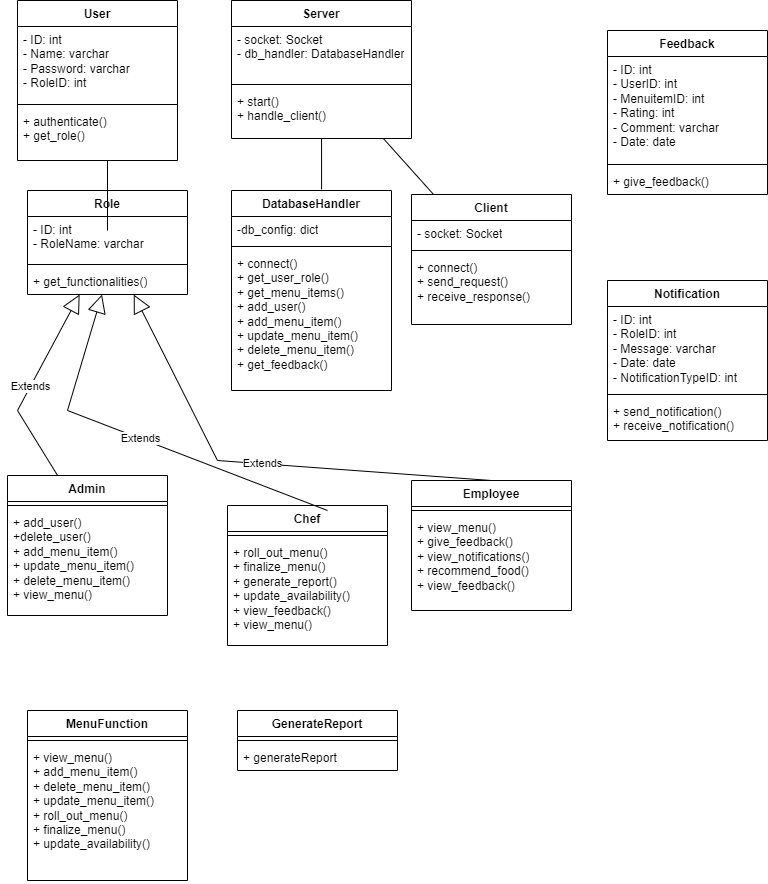

The diagram above was exported from draw.io. Its source (the exported page's mxGraphModel, read from the mxfile embedded in the PNG):
<mxGraphModel dx="880" dy="434" grid="1" gridSize="10" guides="1" tooltips="1" connect="1" arrows="1" fold="1" page="1" pageScale="1" pageWidth="827" pageHeight="1169" math="0" shadow="0">
  <root>
    <mxCell id="WIyWlLk6GJQsqaUBKTNV-0" />
    <mxCell id="WIyWlLk6GJQsqaUBKTNV-1" parent="WIyWlLk6GJQsqaUBKTNV-0" />
    <mxCell id="g90fbP2w-quLB6vmAn-o-5" value="User" style="swimlane;fontStyle=1;align=center;verticalAlign=top;childLayout=stackLayout;horizontal=1;startSize=26;horizontalStack=0;resizeParent=1;resizeParentMax=0;resizeLast=0;collapsible=1;marginBottom=0;whiteSpace=wrap;html=1;" parent="WIyWlLk6GJQsqaUBKTNV-1" vertex="1">
      <mxGeometry x="20" y="10" width="160" height="160" as="geometry">
        <mxRectangle x="40" y="60" width="70" height="30" as="alternateBounds" />
      </mxGeometry>
    </mxCell>
    <mxCell id="g90fbP2w-quLB6vmAn-o-6" value="- ID: int&amp;nbsp;&lt;div&gt;- Name: varchar&lt;/div&gt;&lt;div&gt;- Password: varchar&lt;/div&gt;&lt;div&gt;- RoleID: int&lt;/div&gt;" style="text;strokeColor=none;fillColor=none;align=left;verticalAlign=top;spacingLeft=4;spacingRight=4;overflow=hidden;rotatable=0;points=[[0,0.5],[1,0.5]];portConstraint=eastwest;whiteSpace=wrap;html=1;" parent="g90fbP2w-quLB6vmAn-o-5" vertex="1">
      <mxGeometry y="26" width="160" height="74" as="geometry" />
    </mxCell>
    <mxCell id="g90fbP2w-quLB6vmAn-o-7" value="" style="line;strokeWidth=1;fillColor=none;align=left;verticalAlign=middle;spacingTop=-1;spacingLeft=3;spacingRight=3;rotatable=0;labelPosition=right;points=[];portConstraint=eastwest;strokeColor=inherit;" parent="g90fbP2w-quLB6vmAn-o-5" vertex="1">
      <mxGeometry y="100" width="160" height="8" as="geometry" />
    </mxCell>
    <mxCell id="g90fbP2w-quLB6vmAn-o-8" value="+ authenticate()&lt;div&gt;+ get_role()&lt;/div&gt;" style="text;strokeColor=none;fillColor=none;align=left;verticalAlign=top;spacingLeft=4;spacingRight=4;overflow=hidden;rotatable=0;points=[[0,0.5],[1,0.5]];portConstraint=eastwest;whiteSpace=wrap;html=1;" parent="g90fbP2w-quLB6vmAn-o-5" vertex="1">
      <mxGeometry y="108" width="160" height="52" as="geometry" />
    </mxCell>
    <mxCell id="g90fbP2w-quLB6vmAn-o-9" value="Server" style="swimlane;fontStyle=1;align=center;verticalAlign=top;childLayout=stackLayout;horizontal=1;startSize=26;horizontalStack=0;resizeParent=1;resizeParentMax=0;resizeLast=0;collapsible=1;marginBottom=0;whiteSpace=wrap;html=1;" parent="WIyWlLk6GJQsqaUBKTNV-1" vertex="1">
      <mxGeometry x="234" y="10" width="180" height="138" as="geometry" />
    </mxCell>
    <mxCell id="g90fbP2w-quLB6vmAn-o-10" value="- socket: Socket&lt;div&gt;- db_handler: DatabaseHandler&lt;/div&gt;" style="text;strokeColor=none;fillColor=none;align=left;verticalAlign=top;spacingLeft=4;spacingRight=4;overflow=hidden;rotatable=0;points=[[0,0.5],[1,0.5]];portConstraint=eastwest;whiteSpace=wrap;html=1;" parent="g90fbP2w-quLB6vmAn-o-9" vertex="1">
      <mxGeometry y="26" width="180" height="54" as="geometry" />
    </mxCell>
    <mxCell id="g90fbP2w-quLB6vmAn-o-11" value="" style="line;strokeWidth=1;fillColor=none;align=left;verticalAlign=middle;spacingTop=-1;spacingLeft=3;spacingRight=3;rotatable=0;labelPosition=right;points=[];portConstraint=eastwest;strokeColor=inherit;" parent="g90fbP2w-quLB6vmAn-o-9" vertex="1">
      <mxGeometry y="80" width="180" height="8" as="geometry" />
    </mxCell>
    <mxCell id="g90fbP2w-quLB6vmAn-o-12" value="+ start()&lt;div&gt;+ handle_client()&lt;/div&gt;" style="text;strokeColor=none;fillColor=none;align=left;verticalAlign=top;spacingLeft=4;spacingRight=4;overflow=hidden;rotatable=0;points=[[0,0.5],[1,0.5]];portConstraint=eastwest;whiteSpace=wrap;html=1;" parent="g90fbP2w-quLB6vmAn-o-9" vertex="1">
      <mxGeometry y="88" width="180" height="50" as="geometry" />
    </mxCell>
    <mxCell id="g90fbP2w-quLB6vmAn-o-14" value="Role" style="swimlane;fontStyle=1;align=center;verticalAlign=top;childLayout=stackLayout;horizontal=1;startSize=26;horizontalStack=0;resizeParent=1;resizeParentMax=0;resizeLast=0;collapsible=1;marginBottom=0;whiteSpace=wrap;html=1;" parent="WIyWlLk6GJQsqaUBKTNV-1" vertex="1">
      <mxGeometry x="30" y="200" width="160" height="104" as="geometry" />
    </mxCell>
    <mxCell id="g90fbP2w-quLB6vmAn-o-15" value="- ID: int&lt;div&gt;- RoleName: varchar&lt;/div&gt;" style="text;strokeColor=none;fillColor=none;align=left;verticalAlign=top;spacingLeft=4;spacingRight=4;overflow=hidden;rotatable=0;points=[[0,0.5],[1,0.5]];portConstraint=eastwest;whiteSpace=wrap;html=1;" parent="g90fbP2w-quLB6vmAn-o-14" vertex="1">
      <mxGeometry y="26" width="160" height="44" as="geometry" />
    </mxCell>
    <mxCell id="g90fbP2w-quLB6vmAn-o-16" value="" style="line;strokeWidth=1;fillColor=none;align=left;verticalAlign=middle;spacingTop=-1;spacingLeft=3;spacingRight=3;rotatable=0;labelPosition=right;points=[];portConstraint=eastwest;strokeColor=inherit;" parent="g90fbP2w-quLB6vmAn-o-14" vertex="1">
      <mxGeometry y="70" width="160" height="8" as="geometry" />
    </mxCell>
    <mxCell id="g90fbP2w-quLB6vmAn-o-17" value="+ get_functionalities()" style="text;strokeColor=none;fillColor=none;align=left;verticalAlign=top;spacingLeft=4;spacingRight=4;overflow=hidden;rotatable=0;points=[[0,0.5],[1,0.5]];portConstraint=eastwest;whiteSpace=wrap;html=1;" parent="g90fbP2w-quLB6vmAn-o-14" vertex="1">
      <mxGeometry y="78" width="160" height="26" as="geometry" />
    </mxCell>
    <mxCell id="g90fbP2w-quLB6vmAn-o-18" value="DatabaseHandler" style="swimlane;fontStyle=1;align=center;verticalAlign=top;childLayout=stackLayout;horizontal=1;startSize=26;horizontalStack=0;resizeParent=1;resizeParentMax=0;resizeLast=0;collapsible=1;marginBottom=0;whiteSpace=wrap;html=1;" parent="WIyWlLk6GJQsqaUBKTNV-1" vertex="1">
      <mxGeometry x="234" y="200" width="160" height="200" as="geometry" />
    </mxCell>
    <mxCell id="g90fbP2w-quLB6vmAn-o-19" value="-db_config: dict" style="text;strokeColor=none;fillColor=none;align=left;verticalAlign=top;spacingLeft=4;spacingRight=4;overflow=hidden;rotatable=0;points=[[0,0.5],[1,0.5]];portConstraint=eastwest;whiteSpace=wrap;html=1;" parent="g90fbP2w-quLB6vmAn-o-18" vertex="1">
      <mxGeometry y="26" width="160" height="26" as="geometry" />
    </mxCell>
    <mxCell id="g90fbP2w-quLB6vmAn-o-20" value="" style="line;strokeWidth=1;fillColor=none;align=left;verticalAlign=middle;spacingTop=-1;spacingLeft=3;spacingRight=3;rotatable=0;labelPosition=right;points=[];portConstraint=eastwest;strokeColor=inherit;" parent="g90fbP2w-quLB6vmAn-o-18" vertex="1">
      <mxGeometry y="52" width="160" height="8" as="geometry" />
    </mxCell>
    <mxCell id="g90fbP2w-quLB6vmAn-o-21" value="+ connect()&lt;div&gt;&lt;div&gt;+ get_user_role()&lt;/div&gt;&lt;div&gt;+ get_menu_items()&lt;/div&gt;&lt;div&gt;+ add_user()&lt;/div&gt;&lt;div&gt;+ add_menu_item()&lt;/div&gt;&lt;div&gt;+ update_menu_item()&lt;/div&gt;&lt;div&gt;+ delete_menu_item()&lt;/div&gt;&lt;div&gt;+ get_feedback()&lt;/div&gt;&lt;/div&gt;" style="text;strokeColor=none;fillColor=none;align=left;verticalAlign=top;spacingLeft=4;spacingRight=4;overflow=hidden;rotatable=0;points=[[0,0.5],[1,0.5]];portConstraint=eastwest;whiteSpace=wrap;html=1;" parent="g90fbP2w-quLB6vmAn-o-18" vertex="1">
      <mxGeometry y="60" width="160" height="140" as="geometry" />
    </mxCell>
    <mxCell id="g90fbP2w-quLB6vmAn-o-22" value="Client" style="swimlane;fontStyle=1;align=center;verticalAlign=top;childLayout=stackLayout;horizontal=1;startSize=26;horizontalStack=0;resizeParent=1;resizeParentMax=0;resizeLast=0;collapsible=1;marginBottom=0;whiteSpace=wrap;html=1;" parent="WIyWlLk6GJQsqaUBKTNV-1" vertex="1">
      <mxGeometry x="414" y="204" width="160" height="130" as="geometry" />
    </mxCell>
    <mxCell id="g90fbP2w-quLB6vmAn-o-23" value="- socket: Socket" style="text;strokeColor=none;fillColor=none;align=left;verticalAlign=top;spacingLeft=4;spacingRight=4;overflow=hidden;rotatable=0;points=[[0,0.5],[1,0.5]];portConstraint=eastwest;whiteSpace=wrap;html=1;" parent="g90fbP2w-quLB6vmAn-o-22" vertex="1">
      <mxGeometry y="26" width="160" height="26" as="geometry" />
    </mxCell>
    <mxCell id="g90fbP2w-quLB6vmAn-o-24" value="" style="line;strokeWidth=1;fillColor=none;align=left;verticalAlign=middle;spacingTop=-1;spacingLeft=3;spacingRight=3;rotatable=0;labelPosition=right;points=[];portConstraint=eastwest;strokeColor=inherit;" parent="g90fbP2w-quLB6vmAn-o-22" vertex="1">
      <mxGeometry y="52" width="160" height="8" as="geometry" />
    </mxCell>
    <mxCell id="g90fbP2w-quLB6vmAn-o-25" value="+ connect()&lt;div&gt;+ send_request()&lt;/div&gt;&lt;div&gt;+ receive_response()&lt;/div&gt;" style="text;strokeColor=none;fillColor=none;align=left;verticalAlign=top;spacingLeft=4;spacingRight=4;overflow=hidden;rotatable=0;points=[[0,0.5],[1,0.5]];portConstraint=eastwest;whiteSpace=wrap;html=1;" parent="g90fbP2w-quLB6vmAn-o-22" vertex="1">
      <mxGeometry y="60" width="160" height="70" as="geometry" />
    </mxCell>
    <mxCell id="g90fbP2w-quLB6vmAn-o-26" value="Admin" style="swimlane;fontStyle=1;align=center;verticalAlign=top;childLayout=stackLayout;horizontal=1;startSize=26;horizontalStack=0;resizeParent=1;resizeParentMax=0;resizeLast=0;collapsible=1;marginBottom=0;whiteSpace=wrap;html=1;" parent="WIyWlLk6GJQsqaUBKTNV-1" vertex="1">
      <mxGeometry x="10" y="485" width="160" height="140" as="geometry" />
    </mxCell>
    <mxCell id="g90fbP2w-quLB6vmAn-o-28" value="" style="line;strokeWidth=1;fillColor=none;align=left;verticalAlign=middle;spacingTop=-1;spacingLeft=3;spacingRight=3;rotatable=0;labelPosition=right;points=[];portConstraint=eastwest;strokeColor=inherit;" parent="g90fbP2w-quLB6vmAn-o-26" vertex="1">
      <mxGeometry y="26" width="160" height="8" as="geometry" />
    </mxCell>
    <mxCell id="g90fbP2w-quLB6vmAn-o-29" value="+ add_user()&lt;div&gt;+delete_user()&lt;/div&gt;&lt;div&gt;+ add_menu_item()&lt;/div&gt;&lt;div&gt;+ update_menu_item()&lt;/div&gt;&lt;div&gt;+ delete_menu_item()&lt;br&gt;+ view_menu()&lt;/div&gt;" style="text;strokeColor=none;fillColor=none;align=left;verticalAlign=top;spacingLeft=4;spacingRight=4;overflow=hidden;rotatable=0;points=[[0,0.5],[1,0.5]];portConstraint=eastwest;whiteSpace=wrap;html=1;" parent="g90fbP2w-quLB6vmAn-o-26" vertex="1">
      <mxGeometry y="34" width="160" height="106" as="geometry" />
    </mxCell>
    <mxCell id="g90fbP2w-quLB6vmAn-o-30" value="Chef" style="swimlane;fontStyle=1;align=center;verticalAlign=top;childLayout=stackLayout;horizontal=1;startSize=26;horizontalStack=0;resizeParent=1;resizeParentMax=0;resizeLast=0;collapsible=1;marginBottom=0;whiteSpace=wrap;html=1;" parent="WIyWlLk6GJQsqaUBKTNV-1" vertex="1">
      <mxGeometry x="230" y="515" width="160" height="140" as="geometry" />
    </mxCell>
    <mxCell id="g90fbP2w-quLB6vmAn-o-32" value="" style="line;strokeWidth=1;fillColor=none;align=left;verticalAlign=middle;spacingTop=-1;spacingLeft=3;spacingRight=3;rotatable=0;labelPosition=right;points=[];portConstraint=eastwest;strokeColor=inherit;" parent="g90fbP2w-quLB6vmAn-o-30" vertex="1">
      <mxGeometry y="26" width="160" height="8" as="geometry" />
    </mxCell>
    <mxCell id="g90fbP2w-quLB6vmAn-o-33" value="+ roll_out_menu()&lt;div&gt;+ finalize_menu()&lt;/div&gt;&lt;div&gt;+ generate_report()&lt;/div&gt;&lt;div&gt;+ update_availability()&lt;/div&gt;&lt;div&gt;+ view_feedback()&lt;/div&gt;&lt;div&gt;+ view_menu()&lt;/div&gt;" style="text;strokeColor=none;fillColor=none;align=left;verticalAlign=top;spacingLeft=4;spacingRight=4;overflow=hidden;rotatable=0;points=[[0,0.5],[1,0.5]];portConstraint=eastwest;whiteSpace=wrap;html=1;" parent="g90fbP2w-quLB6vmAn-o-30" vertex="1">
      <mxGeometry y="34" width="160" height="106" as="geometry" />
    </mxCell>
    <mxCell id="g90fbP2w-quLB6vmAn-o-34" value="Employee" style="swimlane;fontStyle=1;align=center;verticalAlign=top;childLayout=stackLayout;horizontal=1;startSize=26;horizontalStack=0;resizeParent=1;resizeParentMax=0;resizeLast=0;collapsible=1;marginBottom=0;whiteSpace=wrap;html=1;" parent="WIyWlLk6GJQsqaUBKTNV-1" vertex="1">
      <mxGeometry x="414" y="490" width="160" height="130" as="geometry" />
    </mxCell>
    <mxCell id="g90fbP2w-quLB6vmAn-o-36" value="" style="line;strokeWidth=1;fillColor=none;align=left;verticalAlign=middle;spacingTop=-1;spacingLeft=3;spacingRight=3;rotatable=0;labelPosition=right;points=[];portConstraint=eastwest;strokeColor=inherit;" parent="g90fbP2w-quLB6vmAn-o-34" vertex="1">
      <mxGeometry y="26" width="160" height="8" as="geometry" />
    </mxCell>
    <mxCell id="g90fbP2w-quLB6vmAn-o-37" value="+ view_menu()&lt;div&gt;+ give_feedback()&lt;/div&gt;&lt;div&gt;+ view_notifications()&lt;/div&gt;&lt;div&gt;+ recommend_food()&lt;/div&gt;&lt;div&gt;+ view_feedback()&lt;/div&gt;" style="text;strokeColor=none;fillColor=none;align=left;verticalAlign=top;spacingLeft=4;spacingRight=4;overflow=hidden;rotatable=0;points=[[0,0.5],[1,0.5]];portConstraint=eastwest;whiteSpace=wrap;html=1;" parent="g90fbP2w-quLB6vmAn-o-34" vertex="1">
      <mxGeometry y="34" width="160" height="96" as="geometry" />
    </mxCell>
    <mxCell id="g90fbP2w-quLB6vmAn-o-38" value="Extends" style="endArrow=block;endSize=16;endFill=0;html=1;rounded=0;exitX=0.313;exitY=0;exitDx=0;exitDy=0;exitPerimeter=0;" parent="WIyWlLk6GJQsqaUBKTNV-1" source="g90fbP2w-quLB6vmAn-o-26" target="g90fbP2w-quLB6vmAn-o-14" edge="1">
      <mxGeometry width="160" relative="1" as="geometry">
        <mxPoint x="70" y="430" as="sourcePoint" />
        <mxPoint x="230" y="430" as="targetPoint" />
        <Array as="points">
          <mxPoint x="20" y="420" />
        </Array>
      </mxGeometry>
    </mxCell>
    <mxCell id="g90fbP2w-quLB6vmAn-o-48" value="Feedback" style="swimlane;fontStyle=1;align=center;verticalAlign=top;childLayout=stackLayout;horizontal=1;startSize=26;horizontalStack=0;resizeParent=1;resizeParentMax=0;resizeLast=0;collapsible=1;marginBottom=0;whiteSpace=wrap;html=1;" parent="WIyWlLk6GJQsqaUBKTNV-1" vertex="1">
      <mxGeometry x="610" y="40" width="160" height="164" as="geometry" />
    </mxCell>
    <mxCell id="g90fbP2w-quLB6vmAn-o-49" value="- ID: int&lt;div&gt;- UserID: int&lt;/div&gt;&lt;div&gt;- MenuitemID: int&lt;/div&gt;&lt;div&gt;- Rating: int&lt;/div&gt;&lt;div&gt;- Comment: varchar&lt;/div&gt;&lt;div&gt;- Date: date&lt;/div&gt;" style="text;strokeColor=none;fillColor=none;align=left;verticalAlign=top;spacingLeft=4;spacingRight=4;overflow=hidden;rotatable=0;points=[[0,0.5],[1,0.5]];portConstraint=eastwest;whiteSpace=wrap;html=1;" parent="g90fbP2w-quLB6vmAn-o-48" vertex="1">
      <mxGeometry y="26" width="160" height="104" as="geometry" />
    </mxCell>
    <mxCell id="g90fbP2w-quLB6vmAn-o-50" value="" style="line;strokeWidth=1;fillColor=none;align=left;verticalAlign=middle;spacingTop=-1;spacingLeft=3;spacingRight=3;rotatable=0;labelPosition=right;points=[];portConstraint=eastwest;strokeColor=inherit;" parent="g90fbP2w-quLB6vmAn-o-48" vertex="1">
      <mxGeometry y="130" width="160" height="8" as="geometry" />
    </mxCell>
    <mxCell id="g90fbP2w-quLB6vmAn-o-51" value="+ give_feedback()" style="text;strokeColor=none;fillColor=none;align=left;verticalAlign=top;spacingLeft=4;spacingRight=4;overflow=hidden;rotatable=0;points=[[0,0.5],[1,0.5]];portConstraint=eastwest;whiteSpace=wrap;html=1;" parent="g90fbP2w-quLB6vmAn-o-48" vertex="1">
      <mxGeometry y="138" width="160" height="26" as="geometry" />
    </mxCell>
    <mxCell id="g90fbP2w-quLB6vmAn-o-52" value="Notification" style="swimlane;fontStyle=1;align=center;verticalAlign=top;childLayout=stackLayout;horizontal=1;startSize=26;horizontalStack=0;resizeParent=1;resizeParentMax=0;resizeLast=0;collapsible=1;marginBottom=0;whiteSpace=wrap;html=1;" parent="WIyWlLk6GJQsqaUBKTNV-1" vertex="1">
      <mxGeometry x="610" y="290" width="160" height="160" as="geometry" />
    </mxCell>
    <mxCell id="g90fbP2w-quLB6vmAn-o-53" value="- ID: int&lt;div&gt;- RoleID: int&lt;/div&gt;&lt;div&gt;- Message: varchar&lt;/div&gt;&lt;div&gt;- Date: date&lt;/div&gt;&lt;div&gt;- NotificationTypeID: int&lt;/div&gt;" style="text;strokeColor=none;fillColor=none;align=left;verticalAlign=top;spacingLeft=4;spacingRight=4;overflow=hidden;rotatable=0;points=[[0,0.5],[1,0.5]];portConstraint=eastwest;whiteSpace=wrap;html=1;" parent="g90fbP2w-quLB6vmAn-o-52" vertex="1">
      <mxGeometry y="26" width="160" height="84" as="geometry" />
    </mxCell>
    <mxCell id="g90fbP2w-quLB6vmAn-o-54" value="" style="line;strokeWidth=1;fillColor=none;align=left;verticalAlign=middle;spacingTop=-1;spacingLeft=3;spacingRight=3;rotatable=0;labelPosition=right;points=[];portConstraint=eastwest;strokeColor=inherit;" parent="g90fbP2w-quLB6vmAn-o-52" vertex="1">
      <mxGeometry y="110" width="160" height="8" as="geometry" />
    </mxCell>
    <mxCell id="g90fbP2w-quLB6vmAn-o-55" value="+ send_notification()&lt;div&gt;+ receive_notification()&lt;/div&gt;" style="text;strokeColor=none;fillColor=none;align=left;verticalAlign=top;spacingLeft=4;spacingRight=4;overflow=hidden;rotatable=0;points=[[0,0.5],[1,0.5]];portConstraint=eastwest;whiteSpace=wrap;html=1;" parent="g90fbP2w-quLB6vmAn-o-52" vertex="1">
      <mxGeometry y="118" width="160" height="42" as="geometry" />
    </mxCell>
    <mxCell id="g90fbP2w-quLB6vmAn-o-61" value="Extends" style="endArrow=block;endSize=16;endFill=0;html=1;rounded=0;exitX=0.5;exitY=0;exitDx=0;exitDy=0;" parent="WIyWlLk6GJQsqaUBKTNV-1" source="g90fbP2w-quLB6vmAn-o-34" target="g90fbP2w-quLB6vmAn-o-14" edge="1">
      <mxGeometry width="160" relative="1" as="geometry">
        <mxPoint x="330" y="380" as="sourcePoint" />
        <mxPoint x="490" y="380" as="targetPoint" />
        <Array as="points">
          <mxPoint x="220" y="470" />
        </Array>
      </mxGeometry>
    </mxCell>
    <mxCell id="g90fbP2w-quLB6vmAn-o-63" value="Extends" style="endArrow=block;endSize=16;endFill=0;html=1;rounded=0;" parent="WIyWlLk6GJQsqaUBKTNV-1" edge="1">
      <mxGeometry width="160" relative="1" as="geometry">
        <mxPoint x="330" y="520" as="sourcePoint" />
        <mxPoint x="104.52380952380952" y="304" as="targetPoint" />
        <Array as="points">
          <mxPoint x="70" y="420" />
        </Array>
      </mxGeometry>
    </mxCell>
    <mxCell id="g90fbP2w-quLB6vmAn-o-74" value="&lt;b&gt;MenuFunction&lt;/b&gt;" style="swimlane;fontStyle=1;align=center;verticalAlign=top;childLayout=stackLayout;horizontal=1;startSize=26;horizontalStack=0;resizeParent=1;resizeParentMax=0;resizeLast=0;collapsible=1;marginBottom=0;whiteSpace=wrap;html=1;" parent="WIyWlLk6GJQsqaUBKTNV-1" vertex="1">
      <mxGeometry x="30" y="720" width="160" height="170" as="geometry" />
    </mxCell>
    <mxCell id="g90fbP2w-quLB6vmAn-o-76" value="" style="line;strokeWidth=1;fillColor=none;align=left;verticalAlign=middle;spacingTop=-1;spacingLeft=3;spacingRight=3;rotatable=0;labelPosition=right;points=[];portConstraint=eastwest;strokeColor=inherit;" parent="g90fbP2w-quLB6vmAn-o-74" vertex="1">
      <mxGeometry y="26" width="160" height="8" as="geometry" />
    </mxCell>
    <mxCell id="g90fbP2w-quLB6vmAn-o-77" value="+ view_menu()&lt;div&gt;+ add_menu_item()&lt;/div&gt;&lt;div&gt;+ delete_menu_item()&lt;/div&gt;&lt;div&gt;+ update_menu_item()&lt;/div&gt;&lt;div&gt;+ roll_out_menu()&lt;/div&gt;&lt;div&gt;+ finalize_menu()&lt;/div&gt;&lt;div&gt;+ update_availability()&lt;/div&gt;" style="text;strokeColor=none;fillColor=none;align=left;verticalAlign=top;spacingLeft=4;spacingRight=4;overflow=hidden;rotatable=0;points=[[0,0.5],[1,0.5]];portConstraint=eastwest;whiteSpace=wrap;html=1;" parent="g90fbP2w-quLB6vmAn-o-74" vertex="1">
      <mxGeometry y="34" width="160" height="136" as="geometry" />
    </mxCell>
    <mxCell id="g90fbP2w-quLB6vmAn-o-78" value="GenerateReport" style="swimlane;fontStyle=1;align=center;verticalAlign=top;childLayout=stackLayout;horizontal=1;startSize=26;horizontalStack=0;resizeParent=1;resizeParentMax=0;resizeLast=0;collapsible=1;marginBottom=0;whiteSpace=wrap;html=1;" parent="WIyWlLk6GJQsqaUBKTNV-1" vertex="1">
      <mxGeometry x="240" y="720" width="160" height="60" as="geometry" />
    </mxCell>
    <mxCell id="g90fbP2w-quLB6vmAn-o-80" value="" style="line;strokeWidth=1;fillColor=none;align=left;verticalAlign=middle;spacingTop=-1;spacingLeft=3;spacingRight=3;rotatable=0;labelPosition=right;points=[];portConstraint=eastwest;strokeColor=inherit;" parent="g90fbP2w-quLB6vmAn-o-78" vertex="1">
      <mxGeometry y="26" width="160" height="8" as="geometry" />
    </mxCell>
    <mxCell id="g90fbP2w-quLB6vmAn-o-81" value="+ generateReport" style="text;strokeColor=none;fillColor=none;align=left;verticalAlign=top;spacingLeft=4;spacingRight=4;overflow=hidden;rotatable=0;points=[[0,0.5],[1,0.5]];portConstraint=eastwest;whiteSpace=wrap;html=1;" parent="g90fbP2w-quLB6vmAn-o-78" vertex="1">
      <mxGeometry y="34" width="160" height="26" as="geometry" />
    </mxCell>
    <mxCell id="pWF4R3aPYCVPCf7k0R2e-0" value="" style="endArrow=none;html=1;rounded=0;" edge="1" parent="WIyWlLk6GJQsqaUBKTNV-1">
      <mxGeometry width="50" height="50" relative="1" as="geometry">
        <mxPoint x="110" y="240" as="sourcePoint" />
        <mxPoint x="110" y="170" as="targetPoint" />
        <Array as="points" />
      </mxGeometry>
    </mxCell>
    <mxCell id="pWF4R3aPYCVPCf7k0R2e-1" value="" style="endArrow=none;html=1;rounded=0;exitX=0.563;exitY=-0.005;exitDx=0;exitDy=0;exitPerimeter=0;" edge="1" parent="WIyWlLk6GJQsqaUBKTNV-1" source="g90fbP2w-quLB6vmAn-o-18" target="g90fbP2w-quLB6vmAn-o-9">
      <mxGeometry width="50" height="50" relative="1" as="geometry">
        <mxPoint x="390" y="270" as="sourcePoint" />
        <mxPoint x="440" y="220" as="targetPoint" />
      </mxGeometry>
    </mxCell>
    <mxCell id="pWF4R3aPYCVPCf7k0R2e-2" value="" style="endArrow=none;html=1;rounded=0;exitX=0.138;exitY=0;exitDx=0;exitDy=0;exitPerimeter=0;" edge="1" parent="WIyWlLk6GJQsqaUBKTNV-1" source="g90fbP2w-quLB6vmAn-o-22" target="g90fbP2w-quLB6vmAn-o-9">
      <mxGeometry width="50" height="50" relative="1" as="geometry">
        <mxPoint x="390" y="270" as="sourcePoint" />
        <mxPoint x="440" y="220" as="targetPoint" />
      </mxGeometry>
    </mxCell>
  </root>
</mxGraphModel>